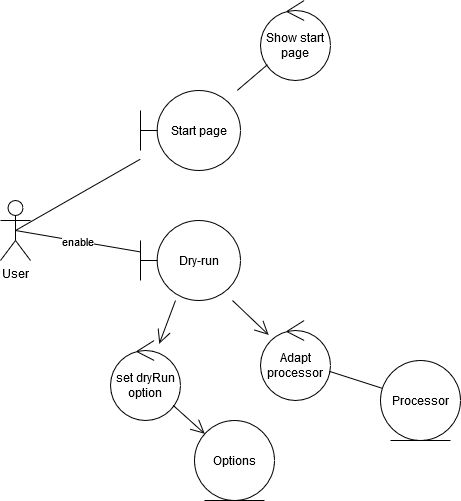

The diagram above was exported from draw.io. Its source (the exported page's mxGraphModel, read from the mxfile embedded in the PNG):
<mxGraphModel dx="2062" dy="769" grid="1" gridSize="10" guides="1" tooltips="1" connect="1" arrows="1" fold="1" page="1" pageScale="1" pageWidth="1169" pageHeight="827" math="0" shadow="0">
  <root>
    <mxCell id="0" />
    <mxCell id="1" parent="0" />
    <mxCell id="_nQTzKeY4p4c58kj1Fgs-1" value="User" style="shape=umlActor;verticalLabelPosition=bottom;labelBackgroundColor=#ffffff;verticalAlign=top;html=1;" parent="1" vertex="1">
      <mxGeometry x="350" y="280" width="30" height="60" as="geometry" />
    </mxCell>
    <mxCell id="_nQTzKeY4p4c58kj1Fgs-2" value="Start page" style="shape=umlBoundary;whiteSpace=wrap;html=1;" parent="1" vertex="1">
      <mxGeometry x="490" y="170" width="100" height="80" as="geometry" />
    </mxCell>
    <mxCell id="_nQTzKeY4p4c58kj1Fgs-3" value="" style="endArrow=none;html=1;exitX=0.5;exitY=0.5;exitDx=0;exitDy=0;exitPerimeter=0;" parent="1" source="_nQTzKeY4p4c58kj1Fgs-1" target="_nQTzKeY4p4c58kj1Fgs-2" edge="1">
      <mxGeometry relative="1" as="geometry">
        <mxPoint x="455" y="330" as="sourcePoint" />
        <mxPoint x="540" y="330" as="targetPoint" />
      </mxGeometry>
    </mxCell>
    <mxCell id="_nQTzKeY4p4c58kj1Fgs-4" value="Show start page" style="ellipse;shape=umlControl;whiteSpace=wrap;html=1;" parent="1" vertex="1">
      <mxGeometry x="610" y="80" width="70" height="80" as="geometry" />
    </mxCell>
    <mxCell id="_nQTzKeY4p4c58kj1Fgs-5" value="" style="endArrow=none;html=1;" parent="1" source="_nQTzKeY4p4c58kj1Fgs-4" target="_nQTzKeY4p4c58kj1Fgs-2" edge="1">
      <mxGeometry relative="1" as="geometry">
        <mxPoint x="525" y="259.1" as="sourcePoint" />
        <mxPoint x="629" y="230.13999999999996" as="targetPoint" />
      </mxGeometry>
    </mxCell>
    <mxCell id="_nQTzKeY4p4c58kj1Fgs-6" value="Dry-run" style="shape=umlBoundary;whiteSpace=wrap;html=1;labelBackgroundColor=none;fillColor=#FFFFFF;" parent="1" vertex="1">
      <mxGeometry x="490" y="300" width="100" height="80" as="geometry" />
    </mxCell>
    <mxCell id="_nQTzKeY4p4c58kj1Fgs-7" value="enable" style="endArrow=none;html=1;exitX=0.5;exitY=0.5;exitDx=0;exitDy=0;exitPerimeter=0;" parent="1" source="_nQTzKeY4p4c58kj1Fgs-1" target="_nQTzKeY4p4c58kj1Fgs-6" edge="1">
      <mxGeometry relative="1" as="geometry">
        <mxPoint x="465" y="310" as="sourcePoint" />
        <mxPoint x="610" y="362.051282051282" as="targetPoint" />
      </mxGeometry>
    </mxCell>
    <mxCell id="_nQTzKeY4p4c58kj1Fgs-9" value="&lt;div&gt;Processor&lt;/div&gt;" style="ellipse;shape=umlEntity;whiteSpace=wrap;html=1;labelBackgroundColor=none;fillColor=#FFFFFF;" parent="1" vertex="1">
      <mxGeometry x="730" y="440" width="80" height="80" as="geometry" />
    </mxCell>
    <mxCell id="_nQTzKeY4p4c58kj1Fgs-10" value="" style="endArrow=open;html=1;startArrow=none;startFill=0;endFill=0;endSize=12;" parent="1" source="_nQTzKeY4p4c58kj1Fgs-6" target="_nQTzKeY4p4c58kj1Fgs-28" edge="1">
      <mxGeometry relative="1" as="geometry">
        <mxPoint x="465" y="310" as="sourcePoint" />
        <mxPoint x="572.5027289862646" y="455.25245608763817" as="targetPoint" />
      </mxGeometry>
    </mxCell>
    <mxCell id="_nQTzKeY4p4c58kj1Fgs-28" value="Adapt processor" style="ellipse;shape=umlControl;whiteSpace=wrap;html=1;" parent="1" vertex="1">
      <mxGeometry x="610" y="400" width="70" height="80" as="geometry" />
    </mxCell>
    <mxCell id="_nQTzKeY4p4c58kj1Fgs-29" value="" style="endArrow=none;html=1;" parent="1" source="_nQTzKeY4p4c58kj1Fgs-9" target="_nQTzKeY4p4c58kj1Fgs-28" edge="1">
      <mxGeometry relative="1" as="geometry">
        <mxPoint x="625.654473429478" y="81.7995340238167" as="sourcePoint" />
        <mxPoint x="585" y="112.5" as="targetPoint" />
      </mxGeometry>
    </mxCell>
    <mxCell id="j6BvVGFWngjKJEXbDRhw-1" value="Options" style="ellipse;shape=umlEntity;whiteSpace=wrap;html=1;labelBackgroundColor=none;fillColor=#FFFFFF;" vertex="1" parent="1">
      <mxGeometry x="544" y="500" width="80" height="80" as="geometry" />
    </mxCell>
    <mxCell id="j6BvVGFWngjKJEXbDRhw-2" value="set dryRun option" style="ellipse;shape=umlControl;whiteSpace=wrap;html=1;" vertex="1" parent="1">
      <mxGeometry x="460" y="420" width="70" height="80" as="geometry" />
    </mxCell>
    <mxCell id="j6BvVGFWngjKJEXbDRhw-3" value="" style="endArrow=open;html=1;startArrow=none;startFill=0;endFill=0;endSize=12;" edge="1" parent="1" source="_nQTzKeY4p4c58kj1Fgs-6" target="j6BvVGFWngjKJEXbDRhw-2">
      <mxGeometry relative="1" as="geometry">
        <mxPoint x="592" y="390" as="sourcePoint" />
        <mxPoint x="628.1122552141028" y="424.39262401343103" as="targetPoint" />
      </mxGeometry>
    </mxCell>
    <mxCell id="j6BvVGFWngjKJEXbDRhw-4" value="" style="endArrow=open;html=1;startArrow=none;startFill=0;endFill=0;endSize=12;" edge="1" parent="1" source="j6BvVGFWngjKJEXbDRhw-2" target="j6BvVGFWngjKJEXbDRhw-1">
      <mxGeometry relative="1" as="geometry">
        <mxPoint x="548" y="390" as="sourcePoint" />
        <mxPoint x="546.9967426688477" y="410.06514662304835" as="targetPoint" />
      </mxGeometry>
    </mxCell>
  </root>
</mxGraphModel>